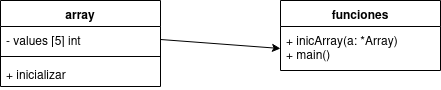

The diagram above was exported from draw.io. Its source (the exported page's mxGraphModel, read from the mxfile embedded in the PNG):
<mxGraphModel dx="1384" dy="621" grid="1" gridSize="10" guides="1" tooltips="1" connect="1" arrows="1" fold="1" page="1" pageScale="1" pageWidth="827" pageHeight="1169" math="0" shadow="0">
  <root>
    <mxCell id="WIyWlLk6GJQsqaUBKTNV-0" />
    <mxCell id="WIyWlLk6GJQsqaUBKTNV-1" parent="WIyWlLk6GJQsqaUBKTNV-0" />
    <mxCell id="Xv85enj_6KqfkDUGHk-z-4" value="array" style="swimlane;fontStyle=1;align=center;verticalAlign=top;childLayout=stackLayout;horizontal=1;startSize=26;horizontalStack=0;resizeParent=1;resizeParentMax=0;resizeLast=0;collapsible=1;marginBottom=0;whiteSpace=wrap;html=1;" vertex="1" parent="WIyWlLk6GJQsqaUBKTNV-1">
      <mxGeometry x="120" y="150" width="160" height="86" as="geometry" />
    </mxCell>
    <mxCell id="Xv85enj_6KqfkDUGHk-z-5" value="- values [5] int" style="text;strokeColor=none;fillColor=none;align=left;verticalAlign=top;spacingLeft=4;spacingRight=4;overflow=hidden;rotatable=0;points=[[0,0.5],[1,0.5]];portConstraint=eastwest;whiteSpace=wrap;html=1;" vertex="1" parent="Xv85enj_6KqfkDUGHk-z-4">
      <mxGeometry y="26" width="160" height="26" as="geometry" />
    </mxCell>
    <mxCell id="Xv85enj_6KqfkDUGHk-z-6" value="" style="line;strokeWidth=1;fillColor=none;align=left;verticalAlign=middle;spacingTop=-1;spacingLeft=3;spacingRight=3;rotatable=0;labelPosition=right;points=[];portConstraint=eastwest;strokeColor=inherit;" vertex="1" parent="Xv85enj_6KqfkDUGHk-z-4">
      <mxGeometry y="52" width="160" height="8" as="geometry" />
    </mxCell>
    <mxCell id="Xv85enj_6KqfkDUGHk-z-7" value="+ inicializar" style="text;strokeColor=none;fillColor=none;align=left;verticalAlign=top;spacingLeft=4;spacingRight=4;overflow=hidden;rotatable=0;points=[[0,0.5],[1,0.5]];portConstraint=eastwest;whiteSpace=wrap;html=1;" vertex="1" parent="Xv85enj_6KqfkDUGHk-z-4">
      <mxGeometry y="60" width="160" height="26" as="geometry" />
    </mxCell>
    <mxCell id="Xv85enj_6KqfkDUGHk-z-8" value="funciones" style="swimlane;fontStyle=1;align=center;verticalAlign=top;childLayout=stackLayout;horizontal=1;startSize=26;horizontalStack=0;resizeParent=1;resizeParentMax=0;resizeLast=0;collapsible=1;marginBottom=0;whiteSpace=wrap;html=1;" vertex="1" parent="WIyWlLk6GJQsqaUBKTNV-1">
      <mxGeometry x="400" y="150" width="160" height="70" as="geometry" />
    </mxCell>
    <mxCell id="Xv85enj_6KqfkDUGHk-z-9" value="&lt;div&gt;+ inicArray(a: *Array)&lt;/div&gt;&lt;div&gt;+ main()&lt;br&gt;&lt;/div&gt;" style="text;strokeColor=none;fillColor=none;align=left;verticalAlign=top;spacingLeft=4;spacingRight=4;overflow=hidden;rotatable=0;points=[[0,0.5],[1,0.5]];portConstraint=eastwest;whiteSpace=wrap;html=1;" vertex="1" parent="Xv85enj_6KqfkDUGHk-z-8">
      <mxGeometry y="26" width="160" height="44" as="geometry" />
    </mxCell>
    <mxCell id="Xv85enj_6KqfkDUGHk-z-13" value="" style="endArrow=classic;html=1;rounded=0;entryX=0;entryY=0.5;entryDx=0;entryDy=0;exitX=1;exitY=0.5;exitDx=0;exitDy=0;" edge="1" parent="WIyWlLk6GJQsqaUBKTNV-1" source="Xv85enj_6KqfkDUGHk-z-5" target="Xv85enj_6KqfkDUGHk-z-9">
      <mxGeometry width="50" height="50" relative="1" as="geometry">
        <mxPoint x="390" y="350" as="sourcePoint" />
        <mxPoint x="370" y="210" as="targetPoint" />
      </mxGeometry>
    </mxCell>
  </root>
</mxGraphModel>